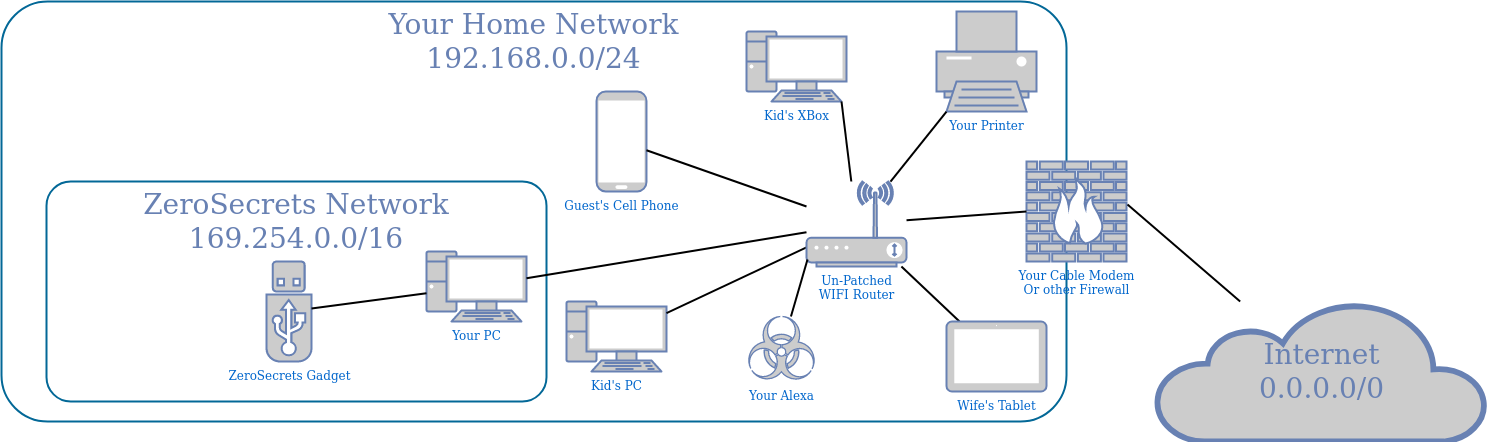

The diagram above was exported from draw.io. Its source (the exported page's mxGraphModel, read from the mxfile embedded in the PNG):
<mxGraphModel dx="1355" dy="687" grid="1" gridSize="10" guides="1" tooltips="1" connect="1" arrows="1" fold="1" page="1" pageScale="1" pageWidth="1100" pageHeight="850" background="#ffffff" math="0" shadow="0">
  <root>
    <mxCell id="0" />
    <mxCell id="1" parent="0" />
    <mxCell id="7c3789c024ecab99-78" value="Your Home Network&lt;br&gt;192.168.0.0/24" style="rounded=1;whiteSpace=wrap;html=1;shadow=0;comic=0;strokeColor=#036897;strokeWidth=2;fillColor=none;fontFamily=Verdana;fontSize=28;fontColor=#6881B3;align=center;arcSize=11;verticalAlign=top;" parent="1" vertex="1">
      <mxGeometry x="75" y="20" width="1065" height="420" as="geometry" />
    </mxCell>
    <mxCell id="7c3789c024ecab99-79" value="ZeroSecrets Network&lt;br&gt;169.254.0.0/16" style="rounded=1;whiteSpace=wrap;html=1;shadow=0;comic=0;strokeColor=#036897;strokeWidth=2;fillColor=none;fontFamily=Verdana;fontSize=28;fontColor=#6881B3;align=center;arcSize=11;verticalAlign=top;" parent="1" vertex="1">
      <mxGeometry x="120" y="200" width="500" height="220" as="geometry" />
    </mxCell>
    <mxCell id="7c3789c024ecab99-8" value="Your Cable Modem &lt;br&gt;Or other Firewall" style="fontColor=#0066CC;verticalAlign=top;verticalLabelPosition=bottom;labelPosition=center;align=center;html=1;fillColor=#CCCCCC;strokeColor=#6881B3;gradientColor=none;gradientDirection=north;strokeWidth=2;shape=mxgraph.networks.firewall;rounded=0;shadow=0;comic=0;" parent="1" vertex="1">
      <mxGeometry x="1100" y="180" width="100" height="100" as="geometry" />
    </mxCell>
    <mxCell id="7c3789c024ecab99-1" value="Your PC" style="fontColor=#0066CC;verticalAlign=top;verticalLabelPosition=bottom;labelPosition=center;align=center;html=1;fillColor=#CCCCCC;strokeColor=#6881B3;gradientColor=none;gradientDirection=north;strokeWidth=2;shape=mxgraph.networks.pc;rounded=0;shadow=0;comic=0;" parent="1" vertex="1">
      <mxGeometry x="500.0000000000003" y="270" width="100" height="70" as="geometry" />
    </mxCell>
    <mxCell id="7c3789c024ecab99-3" value="Kid's PC" style="fontColor=#0066CC;verticalAlign=top;verticalLabelPosition=bottom;labelPosition=center;align=center;html=1;fillColor=#CCCCCC;strokeColor=#6881B3;gradientColor=none;gradientDirection=north;strokeWidth=2;shape=mxgraph.networks.pc;rounded=0;shadow=0;comic=0;" parent="1" vertex="1">
      <mxGeometry x="640.0000000000002" y="320" width="100" height="70" as="geometry" />
    </mxCell>
    <mxCell id="7c3789c024ecab99-4" value="Kid's XBox" style="fontColor=#0066CC;verticalAlign=top;verticalLabelPosition=bottom;labelPosition=center;align=center;html=1;fillColor=#CCCCCC;strokeColor=#6881B3;gradientColor=none;gradientDirection=north;strokeWidth=2;shape=mxgraph.networks.pc;rounded=0;shadow=0;comic=0;" parent="1" vertex="1">
      <mxGeometry x="820.0000000000002" y="50" width="100" height="70" as="geometry" />
    </mxCell>
    <mxCell id="7c3789c024ecab99-6" value="Your Printer" style="fontColor=#0066CC;verticalAlign=top;verticalLabelPosition=bottom;labelPosition=center;align=center;html=1;fillColor=#CCCCCC;strokeColor=#6881B3;gradientColor=none;gradientDirection=north;strokeWidth=2;shape=mxgraph.networks.printer;rounded=0;shadow=0;comic=0;" parent="1" vertex="1">
      <mxGeometry x="1010.0000000000002" y="30" width="100" height="100" as="geometry" />
    </mxCell>
    <mxCell id="7c3789c024ecab99-13" style="edgeStyle=none;html=1;labelBackgroundColor=none;endArrow=none;endFill=0;strokeWidth=2;fontFamily=Verdana;fontSize=15;fontColor=#036897;" parent="1" source="7c3789c024ecab99-1" target="rqy7VwXhOr6VUwjfUh85-2" edge="1">
      <mxGeometry relative="1" as="geometry">
        <mxPoint x="866" y="261.98" as="targetPoint" />
      </mxGeometry>
    </mxCell>
    <mxCell id="7c3789c024ecab99-14" style="edgeStyle=none;html=1;labelBackgroundColor=none;endArrow=none;endFill=0;strokeWidth=2;fontFamily=Verdana;fontSize=15;fontColor=#036897;" parent="1" source="7c3789c024ecab99-3" target="rqy7VwXhOr6VUwjfUh85-2" edge="1">
      <mxGeometry relative="1" as="geometry">
        <mxPoint x="880" y="280" as="targetPoint" />
      </mxGeometry>
    </mxCell>
    <mxCell id="7c3789c024ecab99-15" style="edgeStyle=none;html=1;labelBackgroundColor=none;endArrow=none;endFill=0;strokeWidth=2;fontFamily=Verdana;fontSize=15;fontColor=#036897;exitX=0.95;exitY=1;exitDx=0;exitDy=0;exitPerimeter=0;" parent="1" source="7c3789c024ecab99-4" target="rqy7VwXhOr6VUwjfUh85-2" edge="1">
      <mxGeometry relative="1" as="geometry">
        <mxPoint x="900" y="248.97500000000002" as="targetPoint" />
      </mxGeometry>
    </mxCell>
    <mxCell id="7c3789c024ecab99-16" style="edgeStyle=none;html=1;labelBackgroundColor=none;endArrow=none;endFill=0;strokeWidth=2;fontFamily=Verdana;fontSize=15;fontColor=#036897;" parent="1" source="rqy7VwXhOr6VUwjfUh85-4" target="rqy7VwXhOr6VUwjfUh85-2" edge="1">
      <mxGeometry relative="1" as="geometry">
        <mxPoint x="1008.5714285714284" y="330" as="sourcePoint" />
        <mxPoint x="960" y="280" as="targetPoint" />
      </mxGeometry>
    </mxCell>
    <mxCell id="7c3789c024ecab99-17" style="edgeStyle=none;html=1;labelBackgroundColor=none;endArrow=none;endFill=0;strokeWidth=2;fontFamily=Verdana;fontSize=15;fontColor=#036897;" parent="1" source="7c3789c024ecab99-6" target="rqy7VwXhOr6VUwjfUh85-2" edge="1">
      <mxGeometry relative="1" as="geometry">
        <mxPoint x="957.7777777777778" y="195" as="targetPoint" />
      </mxGeometry>
    </mxCell>
    <mxCell id="7c3789c024ecab99-12" value="Guest's Cell Phone" style="fontColor=#0066CC;verticalAlign=top;verticalLabelPosition=bottom;labelPosition=center;align=center;html=1;fillColor=#CCCCCC;strokeColor=#6881B3;gradientColor=none;gradientDirection=north;strokeWidth=2;shape=mxgraph.networks.mobile;rounded=0;shadow=0;comic=0;" parent="1" vertex="1">
      <mxGeometry x="670.0000000000002" y="110" width="50" height="100" as="geometry" />
    </mxCell>
    <mxCell id="7c3789c024ecab99-53" value="Internet&lt;br&gt;0.0.0.0/0" style="html=1;fillColor=#CCCCCC;strokeColor=#6881B3;gradientColor=none;gradientDirection=north;strokeWidth=2;shape=mxgraph.networks.cloud;fontColor=#6881B3;rounded=0;shadow=0;comic=0;align=center;fontSize=28;" parent="1" vertex="1">
      <mxGeometry x="1230" y="320" width="330" height="140" as="geometry" />
    </mxCell>
    <mxCell id="7c3789c024ecab99-56" style="edgeStyle=none;html=1;labelBackgroundColor=none;endArrow=none;endFill=0;strokeWidth=2;fontFamily=Verdana;fontSize=28;fontColor=#6881B3;exitX=1.01;exitY=0.43;exitDx=0;exitDy=0;exitPerimeter=0;" parent="1" source="7c3789c024ecab99-8" target="7c3789c024ecab99-53" edge="1">
      <mxGeometry relative="1" as="geometry">
        <mxPoint x="1250" y="170" as="sourcePoint" />
      </mxGeometry>
    </mxCell>
    <mxCell id="rqy7VwXhOr6VUwjfUh85-1" style="edgeStyle=none;html=1;labelBackgroundColor=none;endArrow=none;endFill=0;strokeWidth=2;fontFamily=Verdana;fontSize=28;fontColor=#6881B3;entryX=0;entryY=0.5;entryDx=0;entryDy=0;entryPerimeter=0;" edge="1" parent="1" source="rqy7VwXhOr6VUwjfUh85-2" target="7c3789c024ecab99-8">
      <mxGeometry relative="1" as="geometry">
        <mxPoint x="969" y="268.015" as="sourcePoint" />
        <mxPoint x="1050" y="230" as="targetPoint" />
      </mxGeometry>
    </mxCell>
    <mxCell id="rqy7VwXhOr6VUwjfUh85-2" value="Un-Patched&lt;br&gt; WIFI Router" style="fontColor=#0066CC;verticalAlign=top;verticalLabelPosition=bottom;labelPosition=center;align=center;html=1;outlineConnect=0;fillColor=#CCCCCC;strokeColor=#6881B3;gradientColor=none;gradientDirection=north;strokeWidth=2;shape=mxgraph.networks.wireless_modem;" vertex="1" parent="1">
      <mxGeometry x="880" y="200" width="100" height="85" as="geometry" />
    </mxCell>
    <mxCell id="rqy7VwXhOr6VUwjfUh85-4" value="Wife's Tablet" style="fontColor=#0066CC;verticalAlign=top;verticalLabelPosition=bottom;labelPosition=center;align=center;html=1;outlineConnect=0;fillColor=#CCCCCC;strokeColor=#6881B3;gradientColor=none;gradientDirection=north;strokeWidth=2;shape=mxgraph.networks.tablet;" vertex="1" parent="1">
      <mxGeometry x="1020" y="340" width="100" height="70" as="geometry" />
    </mxCell>
    <mxCell id="rqy7VwXhOr6VUwjfUh85-5" value="Your Alexa" style="fontColor=#0066CC;verticalAlign=top;verticalLabelPosition=bottom;labelPosition=center;align=center;html=1;outlineConnect=0;fillColor=#CCCCCC;strokeColor=#6881B3;gradientColor=none;gradientDirection=north;strokeWidth=2;shape=mxgraph.networks.virus;" vertex="1" parent="1">
      <mxGeometry x="820" y="335" width="70" height="65" as="geometry" />
    </mxCell>
    <mxCell id="rqy7VwXhOr6VUwjfUh85-6" style="edgeStyle=none;html=1;labelBackgroundColor=none;endArrow=none;endFill=0;strokeWidth=2;fontFamily=Verdana;fontSize=15;fontColor=#036897;exitX=0.01;exitY=0.918;exitDx=0;exitDy=0;exitPerimeter=0;" edge="1" parent="1" source="rqy7VwXhOr6VUwjfUh85-2" target="rqy7VwXhOr6VUwjfUh85-5">
      <mxGeometry relative="1" as="geometry">
        <mxPoint x="1043.0188679245284" y="350" as="sourcePoint" />
        <mxPoint x="984.9056603773583" y="295" as="targetPoint" />
      </mxGeometry>
    </mxCell>
    <mxCell id="rqy7VwXhOr6VUwjfUh85-7" value="ZeroSecrets Gadget" style="fontColor=#0066CC;verticalAlign=top;verticalLabelPosition=bottom;labelPosition=center;align=center;html=1;outlineConnect=0;fillColor=#CCCCCC;strokeColor=#6881B3;gradientColor=none;gradientDirection=north;strokeWidth=2;shape=mxgraph.networks.usb_stick;" vertex="1" parent="1">
      <mxGeometry x="340" y="280" width="45" height="100" as="geometry" />
    </mxCell>
    <mxCell id="rqy7VwXhOr6VUwjfUh85-8" style="edgeStyle=none;html=1;labelBackgroundColor=none;endArrow=none;endFill=0;strokeWidth=2;fontFamily=Verdana;fontSize=15;fontColor=#036897;" edge="1" parent="1" source="7c3789c024ecab99-12" target="rqy7VwXhOr6VUwjfUh85-2">
      <mxGeometry relative="1" as="geometry">
        <mxPoint x="890" y="260.72368421052636" as="targetPoint" />
        <mxPoint x="610.0000000000002" y="306.77631578947364" as="sourcePoint" />
      </mxGeometry>
    </mxCell>
    <mxCell id="rqy7VwXhOr6VUwjfUh85-9" style="edgeStyle=none;html=1;labelBackgroundColor=none;endArrow=none;endFill=0;strokeWidth=2;fontFamily=Verdana;fontSize=15;fontColor=#036897;" edge="1" parent="1" source="rqy7VwXhOr6VUwjfUh85-7" target="7c3789c024ecab99-1">
      <mxGeometry relative="1" as="geometry">
        <mxPoint x="890" y="260.72368421052636" as="targetPoint" />
        <mxPoint x="610.0000000000002" y="306.77631578947364" as="sourcePoint" />
      </mxGeometry>
    </mxCell>
  </root>
</mxGraphModel>